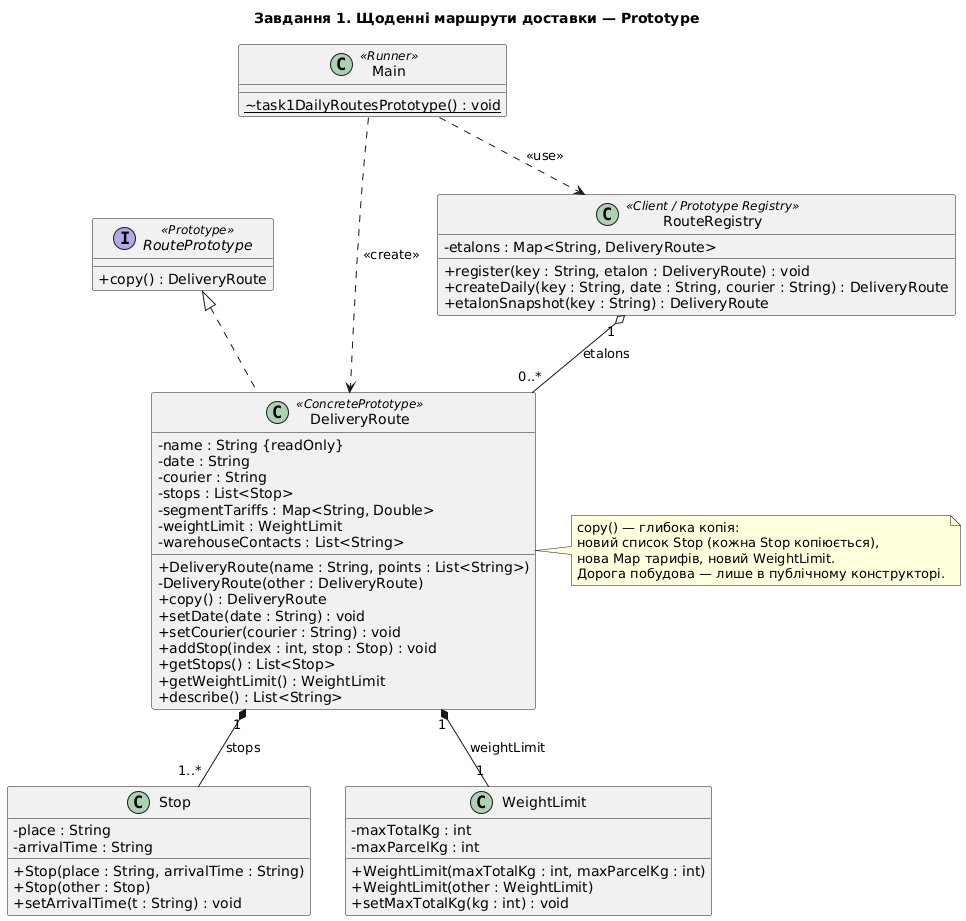

The diagram above was rendered by PlantUML. Its source (embedded in the PNG):
@startuml task1_prototype_routes
title Завдання 1. Щоденні маршрути доставки — Prototype
skinparam classAttributeIconSize 0
skinparam defaultFontName DejaVu Sans

interface RoutePrototype <<Prototype>> {
  + copy() : DeliveryRoute
}

class DeliveryRoute <<ConcretePrototype>> {
  - name : String {readOnly}
  - date : String
  - courier : String
  - stops : List<Stop>
  - segmentTariffs : Map<String, Double>
  - weightLimit : WeightLimit
  - warehouseContacts : List<String>
  + DeliveryRoute(name : String, points : List<String>)
  - DeliveryRoute(other : DeliveryRoute)
  + copy() : DeliveryRoute
  + setDate(date : String) : void
  + setCourier(courier : String) : void
  + addStop(index : int, stop : Stop) : void
  + getStops() : List<Stop>
  + getWeightLimit() : WeightLimit
  + describe() : List<String>
}

class Stop {
  - place : String
  - arrivalTime : String
  + Stop(place : String, arrivalTime : String)
  + Stop(other : Stop)
  + setArrivalTime(t : String) : void
}

class WeightLimit {
  - maxTotalKg : int
  - maxParcelKg : int
  + WeightLimit(maxTotalKg : int, maxParcelKg : int)
  + WeightLimit(other : WeightLimit)
  + setMaxTotalKg(kg : int) : void
}

class RouteRegistry <<Client / Prototype Registry>> {
  - etalons : Map<String, DeliveryRoute>
  + register(key : String, etalon : DeliveryRoute) : void
  + createDaily(key : String, date : String, courier : String) : DeliveryRoute
  + etalonSnapshot(key : String) : DeliveryRoute
}

class Main <<Runner>> {
  ~ {static} task1DailyRoutesPrototype() : void
}

RoutePrototype <|.. DeliveryRoute
DeliveryRoute "1" *-- "1..*" Stop : stops
DeliveryRoute "1" *-- "1" WeightLimit : weightLimit
RouteRegistry "1" o-- "0..*" DeliveryRoute : etalons
Main ..> RouteRegistry : <<use>>
Main ..> DeliveryRoute : <<create>>

note right of DeliveryRoute
  copy() — глибока копія:
  новий список Stop (кожна Stop копіюється),
  нова Map тарифів, новий WeightLimit.
  Дорога побудова — лише в публічному конструкторі.
end note
@enduml